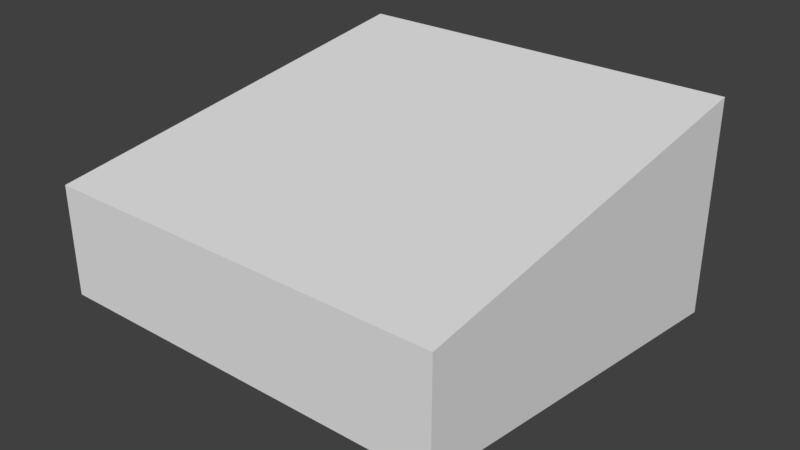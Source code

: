 # Source: capsule.blend  (saved by Blender 2.79.0; exported with 4.5.12 LTS)
import bpy
from mathutils import Matrix  # noqa: F401  (used for matrix-valued properties, if any)

bpy.ops.wm.read_factory_settings(use_empty=True)
scene = bpy.context.scene
scene.name = 'Scene'

# ---- collections
col_collection_1 = bpy.data.collections.new('Collection 1'); scene.collection.children.link(col_collection_1)

# ---- materials (node trees are filled in below, after node groups)
mat_material = bpy.data.materials.new('Material')
mat_material.alpha_threshold = 0.0
mat_material.use_transparent_shadow = False
mat_material.roughness = 0.5
mat_material.line_color = (0.0, 0.0, 0.0, 1.0)

# ---- material node trees

# ---- world
world_world = bpy.data.worlds.new('World'); scene.world = world_world
world_world.color = (0.05088, 0.05088, 0.05088)
world_world.use_sun_shadow = False
world_world.sun_shadow_jitter_overblur = 0.0
world_world.cycles.sampling_method = 'MANUAL'

# ---- meshes
me_gennarino = bpy.data.meshes.new('gennarino')
me_gennarino.from_pydata([(0.2532, 0.2899, -0.1403), (-0.2532, 0.2899, -0.1403), (-0.2532, 0.2899, 0.1403), (0.2532, 0.2899, 0.1403), (0.2532, -0.2339, -0.06858), (-0.2532, -0.2339, -0.06858), (-0.2532, -0.2339, 0.06858), (0.2532, -0.2339, 0.06858)], [], [(0, 1, 2, 3), (4, 7, 6, 5), (0, 4, 5, 1), (1, 5, 6, 2), (2, 6, 7, 3), (4, 0, 3, 7)])
me_gennarino.materials.append(mat_material)
me_gennarino.use_remesh_preserve_volume = False
me_gennarino.use_remesh_preserve_attributes = False
me_gennarino.use_mirror_vertex_groups = False
me_gennarino.update()

# ---- objects
ob_gennarino = bpy.data.objects.new('gennarino', me_gennarino)

# ---- transforms, parenting, visibility, modifiers, constraints
ob_gennarino.location = (0.0, 0.0, 0.0)
ob_gennarino.lock_rotations_4d = False
ob_gennarino.empty_display_type = 'ARROWS'
ob_gennarino.lineart.crease_threshold = 0.0

# ---- collection membership
col_collection_1.objects.link(ob_gennarino)

# ---- scene / render settings (as saved in the file)
scene.frame_start = 1; scene.frame_end = 250; scene.frame_set(1)
scene.render.engine = 'BLENDER_EEVEE_NEXT'
scene.render.resolution_percentage = 50
scene.render.dither_intensity = 0.0
scene.cycles.use_denoising = False
scene.cycles.samples = 128
scene.cycles.sampling_pattern = 'TABULATED_SOBOL'
scene.cycles.use_adaptive_sampling = False
scene.cycles.use_light_tree = False
scene.cycles.blur_glossy = 0.0
scene.cycles.sample_clamp_indirect = 0.0
scene.view_settings.view_transform = 'Standard'
bpy.context.view_layer.update()

# ---- added for rendering (the .blend has no active camera and no usable light): camera, sun
cam_auto = bpy.data.cameras.new('AutoCamera')
cam_auto.lens = 50.0
cam_auto.sensor_width = 36.0
cam_auto.clip_end = 1000.0
ob_auto_camera = bpy.data.objects.new('AutoCamera', cam_auto)
scene.collection.objects.link(ob_auto_camera)
ob_auto_camera.location = (0.722345, -0.838851, 0.577876)
ob_auto_camera.rotation_euler = (1.09748, -7.21219e-08, 0.694738)
scene.camera = ob_auto_camera
light_auto_sun = bpy.data.lights.new('AutoSun', 'SUN')
light_auto_sun.energy = 3.0
light_auto_sun.angle = 0.0523599
ob_auto_sun = bpy.data.objects.new('AutoSun', light_auto_sun)
scene.collection.objects.link(ob_auto_sun)
ob_auto_sun.rotation_euler = (0.872665, 0.174533, 0.523599)
bpy.context.view_layer.update()
